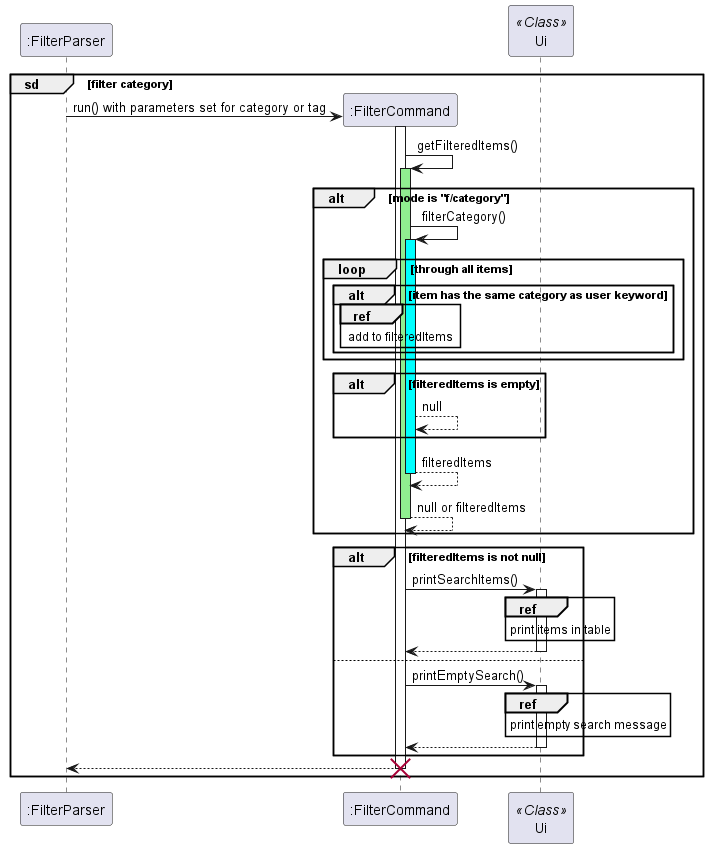

The diagram above was rendered by PlantUML. Its source (embedded in the PNG):
@startuml
'https://plantuml.com/sequence-diagram

participant ":FilterParser"
group sd [filter category]
    ":FilterParser" -> ":FilterCommand" ** : run() with parameters set for category or tag
    activate ":FilterCommand"
    ":FilterCommand" -> ":FilterCommand": getFilteredItems()
    activate ":FilterCommand" #lightgreen
    alt mode is "f/category"
        ":FilterCommand" -> ":FilterCommand": filterCategory()
        activate ":FilterCommand" #cyan
        loop through all items
            alt item has the same category as user keyword
                ref over ":FilterCommand"
                    add to filteredItems
                end ref
            end
        end
        alt filteredItems is empty
            ":FilterCommand" --> ":FilterCommand": null
        end
        return filteredItems
    return null or filteredItems
    end
    Participant "Ui" << Class >>
    alt filteredItems is not null
        ":FilterCommand" -> "Ui": printSearchItems()
        activate "Ui"
        ref over "Ui"
            print items in table
        end ref
        return
    else
        ":FilterCommand" -> "Ui": printEmptySearch()
        activate "Ui"
        ref over "Ui"
            print empty search message
        end ref
        return
    end
    return
    destroy ":FilterCommand"
end
@enduml